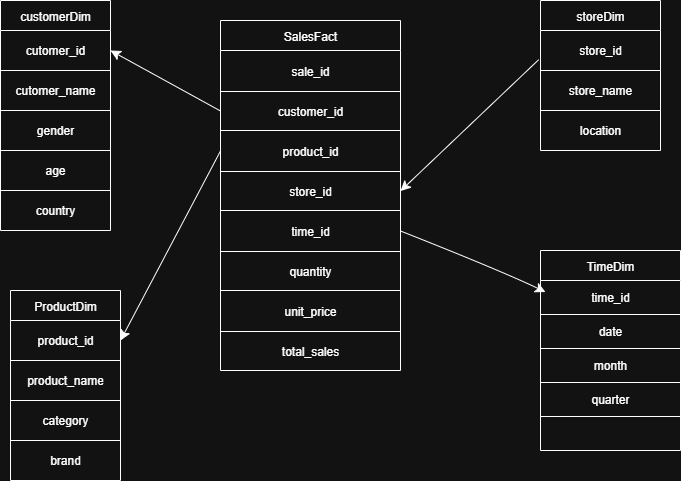

The diagram above was exported from draw.io. Its source (the exported page's mxGraphModel, read from the mxfile embedded in the PNG):
<mxGraphModel dx="748" dy="622" grid="1" gridSize="10" guides="1" tooltips="1" connect="1" arrows="1" fold="1" page="1" pageScale="1" pageWidth="850" pageHeight="1100" math="0" shadow="0">
  <root>
    <mxCell id="0" />
    <mxCell id="1" parent="0" />
    <mxCell id="j2v9sOTWHlPZnczVhkIY-40" style="edgeStyle=none;curved=1;rounded=0;orthogonalLoop=1;jettySize=auto;html=1;fontSize=12;startSize=8;endSize=8;entryX=0.036;entryY=0.34;entryDx=0;entryDy=0;entryPerimeter=0;exitX=1;exitY=0.5;exitDx=0;exitDy=0;" edge="1" parent="1" source="j2v9sOTWHlPZnczVhkIY-32" target="j2v9sOTWHlPZnczVhkIY-46">
      <mxGeometry relative="1" as="geometry">
        <mxPoint x="600" y="555" as="targetPoint" />
        <Array as="points">
          <mxPoint x="620" y="520" />
        </Array>
      </mxGeometry>
    </mxCell>
    <mxCell id="j2v9sOTWHlPZnczVhkIY-23" value="SalesFact" style="shape=table;startSize=30;container=1;collapsible=0;childLayout=tableLayout;" vertex="1" parent="1">
      <mxGeometry x="340" y="270" width="180" height="350" as="geometry" />
    </mxCell>
    <mxCell id="j2v9sOTWHlPZnczVhkIY-24" value="" style="shape=tableRow;horizontal=0;startSize=0;swimlaneHead=0;swimlaneBody=0;strokeColor=inherit;top=0;left=0;bottom=0;right=0;collapsible=0;dropTarget=0;fillColor=none;points=[[0,0.5],[1,0.5]];portConstraint=eastwest;" vertex="1" parent="j2v9sOTWHlPZnczVhkIY-23">
      <mxGeometry y="30" width="180" height="41" as="geometry" />
    </mxCell>
    <mxCell id="j2v9sOTWHlPZnczVhkIY-25" value="sale_id" style="shape=partialRectangle;html=1;whiteSpace=wrap;connectable=0;strokeColor=inherit;overflow=hidden;fillColor=none;top=0;left=0;bottom=0;right=0;pointerEvents=1;" vertex="1" parent="j2v9sOTWHlPZnczVhkIY-24">
      <mxGeometry width="180" height="41" as="geometry">
        <mxRectangle width="180" height="41" as="alternateBounds" />
      </mxGeometry>
    </mxCell>
    <mxCell id="j2v9sOTWHlPZnczVhkIY-26" value="" style="shape=tableRow;horizontal=0;startSize=0;swimlaneHead=0;swimlaneBody=0;strokeColor=inherit;top=0;left=0;bottom=0;right=0;collapsible=0;dropTarget=0;fillColor=none;points=[[0,0.5],[1,0.5]];portConstraint=eastwest;" vertex="1" parent="j2v9sOTWHlPZnczVhkIY-23">
      <mxGeometry y="71" width="180" height="39" as="geometry" />
    </mxCell>
    <mxCell id="j2v9sOTWHlPZnczVhkIY-27" value="customer_id" style="shape=partialRectangle;html=1;whiteSpace=wrap;connectable=0;strokeColor=inherit;overflow=hidden;fillColor=none;top=0;left=0;bottom=0;right=0;pointerEvents=1;" vertex="1" parent="j2v9sOTWHlPZnczVhkIY-26">
      <mxGeometry width="180" height="39" as="geometry">
        <mxRectangle width="180" height="39" as="alternateBounds" />
      </mxGeometry>
    </mxCell>
    <mxCell id="j2v9sOTWHlPZnczVhkIY-28" value="" style="shape=tableRow;horizontal=0;startSize=0;swimlaneHead=0;swimlaneBody=0;strokeColor=inherit;top=0;left=0;bottom=0;right=0;collapsible=0;dropTarget=0;fillColor=none;points=[[0,0.5],[1,0.5]];portConstraint=eastwest;" vertex="1" parent="j2v9sOTWHlPZnczVhkIY-23">
      <mxGeometry y="110" width="180" height="41" as="geometry" />
    </mxCell>
    <mxCell id="j2v9sOTWHlPZnczVhkIY-29" value="product_id" style="shape=partialRectangle;html=1;whiteSpace=wrap;connectable=0;strokeColor=inherit;overflow=hidden;fillColor=none;top=0;left=0;bottom=0;right=0;pointerEvents=1;" vertex="1" parent="j2v9sOTWHlPZnczVhkIY-28">
      <mxGeometry width="180" height="41" as="geometry">
        <mxRectangle width="180" height="41" as="alternateBounds" />
      </mxGeometry>
    </mxCell>
    <mxCell id="j2v9sOTWHlPZnczVhkIY-30" value="" style="shape=tableRow;horizontal=0;startSize=0;swimlaneHead=0;swimlaneBody=0;strokeColor=inherit;top=0;left=0;bottom=0;right=0;collapsible=0;dropTarget=0;fillColor=none;points=[[0,0.5],[1,0.5]];portConstraint=eastwest;" vertex="1" parent="j2v9sOTWHlPZnczVhkIY-23">
      <mxGeometry y="151" width="180" height="39" as="geometry" />
    </mxCell>
    <mxCell id="j2v9sOTWHlPZnczVhkIY-31" value="store_id" style="shape=partialRectangle;html=1;whiteSpace=wrap;connectable=0;strokeColor=inherit;overflow=hidden;fillColor=none;top=0;left=0;bottom=0;right=0;pointerEvents=1;" vertex="1" parent="j2v9sOTWHlPZnczVhkIY-30">
      <mxGeometry width="180" height="39" as="geometry">
        <mxRectangle width="180" height="39" as="alternateBounds" />
      </mxGeometry>
    </mxCell>
    <mxCell id="j2v9sOTWHlPZnczVhkIY-32" value="" style="shape=tableRow;horizontal=0;startSize=0;swimlaneHead=0;swimlaneBody=0;strokeColor=inherit;top=0;left=0;bottom=0;right=0;collapsible=0;dropTarget=0;fillColor=none;points=[[0,0.5],[1,0.5]];portConstraint=eastwest;" vertex="1" parent="j2v9sOTWHlPZnczVhkIY-23">
      <mxGeometry y="190" width="180" height="41" as="geometry" />
    </mxCell>
    <mxCell id="j2v9sOTWHlPZnczVhkIY-33" value="time_id" style="shape=partialRectangle;html=1;whiteSpace=wrap;connectable=0;strokeColor=inherit;overflow=hidden;fillColor=none;top=0;left=0;bottom=0;right=0;pointerEvents=1;" vertex="1" parent="j2v9sOTWHlPZnczVhkIY-32">
      <mxGeometry width="180" height="41" as="geometry">
        <mxRectangle width="180" height="41" as="alternateBounds" />
      </mxGeometry>
    </mxCell>
    <mxCell id="j2v9sOTWHlPZnczVhkIY-34" value="" style="shape=tableRow;horizontal=0;startSize=0;swimlaneHead=0;swimlaneBody=0;strokeColor=inherit;top=0;left=0;bottom=0;right=0;collapsible=0;dropTarget=0;fillColor=none;points=[[0,0.5],[1,0.5]];portConstraint=eastwest;" vertex="1" parent="j2v9sOTWHlPZnczVhkIY-23">
      <mxGeometry y="231" width="180" height="39" as="geometry" />
    </mxCell>
    <mxCell id="j2v9sOTWHlPZnczVhkIY-35" value="quantity" style="shape=partialRectangle;html=1;whiteSpace=wrap;connectable=0;strokeColor=inherit;overflow=hidden;fillColor=none;top=0;left=0;bottom=0;right=0;pointerEvents=1;" vertex="1" parent="j2v9sOTWHlPZnczVhkIY-34">
      <mxGeometry width="180" height="39" as="geometry">
        <mxRectangle width="180" height="39" as="alternateBounds" />
      </mxGeometry>
    </mxCell>
    <mxCell id="j2v9sOTWHlPZnczVhkIY-36" value="" style="shape=tableRow;horizontal=0;startSize=0;swimlaneHead=0;swimlaneBody=0;strokeColor=inherit;top=0;left=0;bottom=0;right=0;collapsible=0;dropTarget=0;fillColor=none;points=[[0,0.5],[1,0.5]];portConstraint=eastwest;" vertex="1" parent="j2v9sOTWHlPZnczVhkIY-23">
      <mxGeometry y="270" width="180" height="41" as="geometry" />
    </mxCell>
    <mxCell id="j2v9sOTWHlPZnczVhkIY-37" value="unit_price" style="shape=partialRectangle;html=1;whiteSpace=wrap;connectable=0;strokeColor=inherit;overflow=hidden;fillColor=none;top=0;left=0;bottom=0;right=0;pointerEvents=1;" vertex="1" parent="j2v9sOTWHlPZnczVhkIY-36">
      <mxGeometry width="180" height="41" as="geometry">
        <mxRectangle width="180" height="41" as="alternateBounds" />
      </mxGeometry>
    </mxCell>
    <mxCell id="j2v9sOTWHlPZnczVhkIY-38" value="" style="shape=tableRow;horizontal=0;startSize=0;swimlaneHead=0;swimlaneBody=0;strokeColor=inherit;top=0;left=0;bottom=0;right=0;collapsible=0;dropTarget=0;fillColor=none;points=[[0,0.5],[1,0.5]];portConstraint=eastwest;" vertex="1" parent="j2v9sOTWHlPZnczVhkIY-23">
      <mxGeometry y="311" width="180" height="39" as="geometry" />
    </mxCell>
    <mxCell id="j2v9sOTWHlPZnczVhkIY-39" value="total_sales" style="shape=partialRectangle;html=1;whiteSpace=wrap;connectable=0;strokeColor=inherit;overflow=hidden;fillColor=none;top=0;left=0;bottom=0;right=0;pointerEvents=1;" vertex="1" parent="j2v9sOTWHlPZnczVhkIY-38">
      <mxGeometry width="180" height="39" as="geometry">
        <mxRectangle width="180" height="39" as="alternateBounds" />
      </mxGeometry>
    </mxCell>
    <mxCell id="j2v9sOTWHlPZnczVhkIY-45" value="TimeDim" style="shape=table;startSize=30;container=1;collapsible=0;childLayout=tableLayout;" vertex="1" parent="1">
      <mxGeometry x="660" y="500" width="140" height="200" as="geometry" />
    </mxCell>
    <mxCell id="j2v9sOTWHlPZnczVhkIY-46" value="" style="shape=tableRow;horizontal=0;startSize=0;swimlaneHead=0;swimlaneBody=0;strokeColor=inherit;top=0;left=0;bottom=0;right=0;collapsible=0;dropTarget=0;fillColor=none;points=[[0,0.5],[1,0.5]];portConstraint=eastwest;" vertex="1" parent="j2v9sOTWHlPZnczVhkIY-45">
      <mxGeometry y="30" width="140" height="34" as="geometry" />
    </mxCell>
    <mxCell id="j2v9sOTWHlPZnczVhkIY-47" value="time_id" style="shape=partialRectangle;html=1;whiteSpace=wrap;connectable=0;strokeColor=inherit;overflow=hidden;fillColor=none;top=0;left=0;bottom=0;right=0;pointerEvents=1;" vertex="1" parent="j2v9sOTWHlPZnczVhkIY-46">
      <mxGeometry width="140" height="34" as="geometry">
        <mxRectangle width="140" height="34" as="alternateBounds" />
      </mxGeometry>
    </mxCell>
    <mxCell id="j2v9sOTWHlPZnczVhkIY-48" value="" style="shape=tableRow;horizontal=0;startSize=0;swimlaneHead=0;swimlaneBody=0;strokeColor=inherit;top=0;left=0;bottom=0;right=0;collapsible=0;dropTarget=0;fillColor=none;points=[[0,0.5],[1,0.5]];portConstraint=eastwest;" vertex="1" parent="j2v9sOTWHlPZnczVhkIY-45">
      <mxGeometry y="64" width="140" height="34" as="geometry" />
    </mxCell>
    <mxCell id="j2v9sOTWHlPZnczVhkIY-49" value="date" style="shape=partialRectangle;html=1;whiteSpace=wrap;connectable=0;strokeColor=inherit;overflow=hidden;fillColor=none;top=0;left=0;bottom=0;right=0;pointerEvents=1;" vertex="1" parent="j2v9sOTWHlPZnczVhkIY-48">
      <mxGeometry width="140" height="34" as="geometry">
        <mxRectangle width="140" height="34" as="alternateBounds" />
      </mxGeometry>
    </mxCell>
    <mxCell id="j2v9sOTWHlPZnczVhkIY-50" value="" style="shape=tableRow;horizontal=0;startSize=0;swimlaneHead=0;swimlaneBody=0;strokeColor=inherit;top=0;left=0;bottom=0;right=0;collapsible=0;dropTarget=0;fillColor=none;points=[[0,0.5],[1,0.5]];portConstraint=eastwest;" vertex="1" parent="j2v9sOTWHlPZnczVhkIY-45">
      <mxGeometry y="98" width="140" height="34" as="geometry" />
    </mxCell>
    <mxCell id="j2v9sOTWHlPZnczVhkIY-51" value="month" style="shape=partialRectangle;html=1;whiteSpace=wrap;connectable=0;strokeColor=inherit;overflow=hidden;fillColor=none;top=0;left=0;bottom=0;right=0;pointerEvents=1;" vertex="1" parent="j2v9sOTWHlPZnczVhkIY-50">
      <mxGeometry width="140" height="34" as="geometry">
        <mxRectangle width="140" height="34" as="alternateBounds" />
      </mxGeometry>
    </mxCell>
    <mxCell id="j2v9sOTWHlPZnczVhkIY-52" value="" style="shape=tableRow;horizontal=0;startSize=0;swimlaneHead=0;swimlaneBody=0;strokeColor=inherit;top=0;left=0;bottom=0;right=0;collapsible=0;dropTarget=0;fillColor=none;points=[[0,0.5],[1,0.5]];portConstraint=eastwest;" vertex="1" parent="j2v9sOTWHlPZnczVhkIY-45">
      <mxGeometry y="132" width="140" height="34" as="geometry" />
    </mxCell>
    <mxCell id="j2v9sOTWHlPZnczVhkIY-53" value="quarter" style="shape=partialRectangle;html=1;whiteSpace=wrap;connectable=0;strokeColor=inherit;overflow=hidden;fillColor=none;top=0;left=0;bottom=0;right=0;pointerEvents=1;" vertex="1" parent="j2v9sOTWHlPZnczVhkIY-52">
      <mxGeometry width="140" height="34" as="geometry">
        <mxRectangle width="140" height="34" as="alternateBounds" />
      </mxGeometry>
    </mxCell>
    <mxCell id="j2v9sOTWHlPZnczVhkIY-54" value="" style="shape=tableRow;horizontal=0;startSize=0;swimlaneHead=0;swimlaneBody=0;strokeColor=inherit;top=0;left=0;bottom=0;right=0;collapsible=0;dropTarget=0;fillColor=none;points=[[0,0.5],[1,0.5]];portConstraint=eastwest;" vertex="1" parent="j2v9sOTWHlPZnczVhkIY-45">
      <mxGeometry y="166" width="140" height="34" as="geometry" />
    </mxCell>
    <mxCell id="j2v9sOTWHlPZnczVhkIY-55" value="" style="shape=partialRectangle;html=1;whiteSpace=wrap;connectable=0;strokeColor=inherit;overflow=hidden;fillColor=none;top=0;left=0;bottom=0;right=0;pointerEvents=1;" vertex="1" parent="j2v9sOTWHlPZnczVhkIY-54">
      <mxGeometry width="140" height="34" as="geometry">
        <mxRectangle width="140" height="34" as="alternateBounds" />
      </mxGeometry>
    </mxCell>
    <mxCell id="j2v9sOTWHlPZnczVhkIY-60" value="customerDim" style="shape=table;startSize=30;container=1;collapsible=0;childLayout=tableLayout;" vertex="1" parent="1">
      <mxGeometry x="120" y="250" width="110" height="230" as="geometry" />
    </mxCell>
    <mxCell id="j2v9sOTWHlPZnczVhkIY-61" value="" style="shape=tableRow;horizontal=0;startSize=0;swimlaneHead=0;swimlaneBody=0;strokeColor=inherit;top=0;left=0;bottom=0;right=0;collapsible=0;dropTarget=0;fillColor=none;points=[[0,0.5],[1,0.5]];portConstraint=eastwest;" vertex="1" parent="j2v9sOTWHlPZnczVhkIY-60">
      <mxGeometry y="30" width="110" height="40" as="geometry" />
    </mxCell>
    <mxCell id="j2v9sOTWHlPZnczVhkIY-62" value="cutomer_id" style="shape=partialRectangle;html=1;whiteSpace=wrap;connectable=0;strokeColor=inherit;overflow=hidden;fillColor=none;top=0;left=0;bottom=0;right=0;pointerEvents=1;" vertex="1" parent="j2v9sOTWHlPZnczVhkIY-61">
      <mxGeometry width="110" height="40" as="geometry">
        <mxRectangle width="110" height="40" as="alternateBounds" />
      </mxGeometry>
    </mxCell>
    <mxCell id="j2v9sOTWHlPZnczVhkIY-63" value="" style="shape=tableRow;horizontal=0;startSize=0;swimlaneHead=0;swimlaneBody=0;strokeColor=inherit;top=0;left=0;bottom=0;right=0;collapsible=0;dropTarget=0;fillColor=none;points=[[0,0.5],[1,0.5]];portConstraint=eastwest;" vertex="1" parent="j2v9sOTWHlPZnczVhkIY-60">
      <mxGeometry y="70" width="110" height="40" as="geometry" />
    </mxCell>
    <mxCell id="j2v9sOTWHlPZnczVhkIY-64" value="cutomer_name" style="shape=partialRectangle;html=1;whiteSpace=wrap;connectable=0;strokeColor=inherit;overflow=hidden;fillColor=none;top=0;left=0;bottom=0;right=0;pointerEvents=1;" vertex="1" parent="j2v9sOTWHlPZnczVhkIY-63">
      <mxGeometry width="110" height="40" as="geometry">
        <mxRectangle width="110" height="40" as="alternateBounds" />
      </mxGeometry>
    </mxCell>
    <mxCell id="j2v9sOTWHlPZnczVhkIY-65" value="" style="shape=tableRow;horizontal=0;startSize=0;swimlaneHead=0;swimlaneBody=0;strokeColor=inherit;top=0;left=0;bottom=0;right=0;collapsible=0;dropTarget=0;fillColor=none;points=[[0,0.5],[1,0.5]];portConstraint=eastwest;" vertex="1" parent="j2v9sOTWHlPZnczVhkIY-60">
      <mxGeometry y="110" width="110" height="40" as="geometry" />
    </mxCell>
    <mxCell id="j2v9sOTWHlPZnczVhkIY-66" value="gender" style="shape=partialRectangle;html=1;whiteSpace=wrap;connectable=0;strokeColor=inherit;overflow=hidden;fillColor=none;top=0;left=0;bottom=0;right=0;pointerEvents=1;" vertex="1" parent="j2v9sOTWHlPZnczVhkIY-65">
      <mxGeometry width="110" height="40" as="geometry">
        <mxRectangle width="110" height="40" as="alternateBounds" />
      </mxGeometry>
    </mxCell>
    <mxCell id="j2v9sOTWHlPZnczVhkIY-67" value="" style="shape=tableRow;horizontal=0;startSize=0;swimlaneHead=0;swimlaneBody=0;strokeColor=inherit;top=0;left=0;bottom=0;right=0;collapsible=0;dropTarget=0;fillColor=none;points=[[0,0.5],[1,0.5]];portConstraint=eastwest;" vertex="1" parent="j2v9sOTWHlPZnczVhkIY-60">
      <mxGeometry y="150" width="110" height="40" as="geometry" />
    </mxCell>
    <mxCell id="j2v9sOTWHlPZnczVhkIY-68" value="age" style="shape=partialRectangle;html=1;whiteSpace=wrap;connectable=0;strokeColor=inherit;overflow=hidden;fillColor=none;top=0;left=0;bottom=0;right=0;pointerEvents=1;" vertex="1" parent="j2v9sOTWHlPZnczVhkIY-67">
      <mxGeometry width="110" height="40" as="geometry">
        <mxRectangle width="110" height="40" as="alternateBounds" />
      </mxGeometry>
    </mxCell>
    <mxCell id="j2v9sOTWHlPZnczVhkIY-69" value="" style="shape=tableRow;horizontal=0;startSize=0;swimlaneHead=0;swimlaneBody=0;strokeColor=inherit;top=0;left=0;bottom=0;right=0;collapsible=0;dropTarget=0;fillColor=none;points=[[0,0.5],[1,0.5]];portConstraint=eastwest;" vertex="1" parent="j2v9sOTWHlPZnczVhkIY-60">
      <mxGeometry y="190" width="110" height="40" as="geometry" />
    </mxCell>
    <mxCell id="j2v9sOTWHlPZnczVhkIY-70" value="country" style="shape=partialRectangle;html=1;whiteSpace=wrap;connectable=0;strokeColor=inherit;overflow=hidden;fillColor=none;top=0;left=0;bottom=0;right=0;pointerEvents=1;" vertex="1" parent="j2v9sOTWHlPZnczVhkIY-69">
      <mxGeometry width="110" height="40" as="geometry">
        <mxRectangle width="110" height="40" as="alternateBounds" />
      </mxGeometry>
    </mxCell>
    <mxCell id="j2v9sOTWHlPZnczVhkIY-72" style="edgeStyle=none;curved=1;rounded=0;orthogonalLoop=1;jettySize=auto;html=1;exitX=0;exitY=0.5;exitDx=0;exitDy=0;entryX=1;entryY=0.5;entryDx=0;entryDy=0;fontSize=12;startSize=8;endSize=8;" edge="1" parent="1" source="j2v9sOTWHlPZnczVhkIY-26" target="j2v9sOTWHlPZnczVhkIY-61">
      <mxGeometry relative="1" as="geometry" />
    </mxCell>
    <mxCell id="j2v9sOTWHlPZnczVhkIY-73" value="ProductDim" style="shape=table;startSize=30;container=1;collapsible=0;childLayout=tableLayout;" vertex="1" parent="1">
      <mxGeometry x="130" y="540" width="110" height="190" as="geometry" />
    </mxCell>
    <mxCell id="j2v9sOTWHlPZnczVhkIY-74" value="" style="shape=tableRow;horizontal=0;startSize=0;swimlaneHead=0;swimlaneBody=0;strokeColor=inherit;top=0;left=0;bottom=0;right=0;collapsible=0;dropTarget=0;fillColor=none;points=[[0,0.5],[1,0.5]];portConstraint=eastwest;" vertex="1" parent="j2v9sOTWHlPZnczVhkIY-73">
      <mxGeometry y="30" width="110" height="40" as="geometry" />
    </mxCell>
    <mxCell id="j2v9sOTWHlPZnczVhkIY-75" value="product_id" style="shape=partialRectangle;html=1;whiteSpace=wrap;connectable=0;strokeColor=inherit;overflow=hidden;fillColor=none;top=0;left=0;bottom=0;right=0;pointerEvents=1;" vertex="1" parent="j2v9sOTWHlPZnczVhkIY-74">
      <mxGeometry width="110" height="40" as="geometry">
        <mxRectangle width="110" height="40" as="alternateBounds" />
      </mxGeometry>
    </mxCell>
    <mxCell id="j2v9sOTWHlPZnczVhkIY-76" value="" style="shape=tableRow;horizontal=0;startSize=0;swimlaneHead=0;swimlaneBody=0;strokeColor=inherit;top=0;left=0;bottom=0;right=0;collapsible=0;dropTarget=0;fillColor=none;points=[[0,0.5],[1,0.5]];portConstraint=eastwest;" vertex="1" parent="j2v9sOTWHlPZnczVhkIY-73">
      <mxGeometry y="70" width="110" height="40" as="geometry" />
    </mxCell>
    <mxCell id="j2v9sOTWHlPZnczVhkIY-77" value="product_name" style="shape=partialRectangle;html=1;whiteSpace=wrap;connectable=0;strokeColor=inherit;overflow=hidden;fillColor=none;top=0;left=0;bottom=0;right=0;pointerEvents=1;" vertex="1" parent="j2v9sOTWHlPZnczVhkIY-76">
      <mxGeometry width="110" height="40" as="geometry">
        <mxRectangle width="110" height="40" as="alternateBounds" />
      </mxGeometry>
    </mxCell>
    <mxCell id="j2v9sOTWHlPZnczVhkIY-78" value="" style="shape=tableRow;horizontal=0;startSize=0;swimlaneHead=0;swimlaneBody=0;strokeColor=inherit;top=0;left=0;bottom=0;right=0;collapsible=0;dropTarget=0;fillColor=none;points=[[0,0.5],[1,0.5]];portConstraint=eastwest;" vertex="1" parent="j2v9sOTWHlPZnczVhkIY-73">
      <mxGeometry y="110" width="110" height="40" as="geometry" />
    </mxCell>
    <mxCell id="j2v9sOTWHlPZnczVhkIY-79" value="category" style="shape=partialRectangle;html=1;whiteSpace=wrap;connectable=0;strokeColor=inherit;overflow=hidden;fillColor=none;top=0;left=0;bottom=0;right=0;pointerEvents=1;" vertex="1" parent="j2v9sOTWHlPZnczVhkIY-78">
      <mxGeometry width="110" height="40" as="geometry">
        <mxRectangle width="110" height="40" as="alternateBounds" />
      </mxGeometry>
    </mxCell>
    <mxCell id="j2v9sOTWHlPZnczVhkIY-80" value="" style="shape=tableRow;horizontal=0;startSize=0;swimlaneHead=0;swimlaneBody=0;strokeColor=inherit;top=0;left=0;bottom=0;right=0;collapsible=0;dropTarget=0;fillColor=none;points=[[0,0.5],[1,0.5]];portConstraint=eastwest;" vertex="1" parent="j2v9sOTWHlPZnczVhkIY-73">
      <mxGeometry y="150" width="110" height="40" as="geometry" />
    </mxCell>
    <mxCell id="j2v9sOTWHlPZnczVhkIY-81" value="brand" style="shape=partialRectangle;html=1;whiteSpace=wrap;connectable=0;strokeColor=inherit;overflow=hidden;fillColor=none;top=0;left=0;bottom=0;right=0;pointerEvents=1;" vertex="1" parent="j2v9sOTWHlPZnczVhkIY-80">
      <mxGeometry width="110" height="40" as="geometry">
        <mxRectangle width="110" height="40" as="alternateBounds" />
      </mxGeometry>
    </mxCell>
    <mxCell id="j2v9sOTWHlPZnczVhkIY-82" style="edgeStyle=none;curved=1;rounded=0;orthogonalLoop=1;jettySize=auto;html=1;entryX=1;entryY=0.5;entryDx=0;entryDy=0;fontSize=12;startSize=8;endSize=8;exitX=0;exitY=0.5;exitDx=0;exitDy=0;" edge="1" parent="1" source="j2v9sOTWHlPZnczVhkIY-28" target="j2v9sOTWHlPZnczVhkIY-74">
      <mxGeometry relative="1" as="geometry" />
    </mxCell>
    <mxCell id="j2v9sOTWHlPZnczVhkIY-84" value="storeDim" style="shape=table;startSize=30;container=1;collapsible=0;childLayout=tableLayout;" vertex="1" parent="1">
      <mxGeometry x="660" y="250" width="120" height="150" as="geometry" />
    </mxCell>
    <mxCell id="j2v9sOTWHlPZnczVhkIY-85" value="" style="shape=tableRow;horizontal=0;startSize=0;swimlaneHead=0;swimlaneBody=0;strokeColor=inherit;top=0;left=0;bottom=0;right=0;collapsible=0;dropTarget=0;fillColor=none;points=[[0,0.5],[1,0.5]];portConstraint=eastwest;" vertex="1" parent="j2v9sOTWHlPZnczVhkIY-84">
      <mxGeometry y="30" width="120" height="40" as="geometry" />
    </mxCell>
    <mxCell id="j2v9sOTWHlPZnczVhkIY-86" value="store_id" style="shape=partialRectangle;html=1;whiteSpace=wrap;connectable=0;strokeColor=inherit;overflow=hidden;fillColor=none;top=0;left=0;bottom=0;right=0;pointerEvents=1;" vertex="1" parent="j2v9sOTWHlPZnczVhkIY-85">
      <mxGeometry width="120" height="40" as="geometry">
        <mxRectangle width="120" height="40" as="alternateBounds" />
      </mxGeometry>
    </mxCell>
    <mxCell id="j2v9sOTWHlPZnczVhkIY-87" value="" style="shape=tableRow;horizontal=0;startSize=0;swimlaneHead=0;swimlaneBody=0;strokeColor=inherit;top=0;left=0;bottom=0;right=0;collapsible=0;dropTarget=0;fillColor=none;points=[[0,0.5],[1,0.5]];portConstraint=eastwest;" vertex="1" parent="j2v9sOTWHlPZnczVhkIY-84">
      <mxGeometry y="70" width="120" height="40" as="geometry" />
    </mxCell>
    <mxCell id="j2v9sOTWHlPZnczVhkIY-88" value="store_name" style="shape=partialRectangle;html=1;whiteSpace=wrap;connectable=0;strokeColor=inherit;overflow=hidden;fillColor=none;top=0;left=0;bottom=0;right=0;pointerEvents=1;" vertex="1" parent="j2v9sOTWHlPZnczVhkIY-87">
      <mxGeometry width="120" height="40" as="geometry">
        <mxRectangle width="120" height="40" as="alternateBounds" />
      </mxGeometry>
    </mxCell>
    <mxCell id="j2v9sOTWHlPZnczVhkIY-89" value="" style="shape=tableRow;horizontal=0;startSize=0;swimlaneHead=0;swimlaneBody=0;strokeColor=inherit;top=0;left=0;bottom=0;right=0;collapsible=0;dropTarget=0;fillColor=none;points=[[0,0.5],[1,0.5]];portConstraint=eastwest;" vertex="1" parent="j2v9sOTWHlPZnczVhkIY-84">
      <mxGeometry y="110" width="120" height="40" as="geometry" />
    </mxCell>
    <mxCell id="j2v9sOTWHlPZnczVhkIY-90" value="location" style="shape=partialRectangle;html=1;whiteSpace=wrap;connectable=0;strokeColor=inherit;overflow=hidden;fillColor=none;top=0;left=0;bottom=0;right=0;pointerEvents=1;" vertex="1" parent="j2v9sOTWHlPZnczVhkIY-89">
      <mxGeometry width="120" height="40" as="geometry">
        <mxRectangle width="120" height="40" as="alternateBounds" />
      </mxGeometry>
    </mxCell>
    <mxCell id="j2v9sOTWHlPZnczVhkIY-91" style="edgeStyle=none;curved=1;rounded=0;orthogonalLoop=1;jettySize=auto;html=1;entryX=1;entryY=0.5;entryDx=0;entryDy=0;fontSize=12;startSize=8;endSize=8;exitX=-0.015;exitY=0.73;exitDx=0;exitDy=0;exitPerimeter=0;" edge="1" parent="1" source="j2v9sOTWHlPZnczVhkIY-85" target="j2v9sOTWHlPZnczVhkIY-30">
      <mxGeometry relative="1" as="geometry" />
    </mxCell>
  </root>
</mxGraphModel>